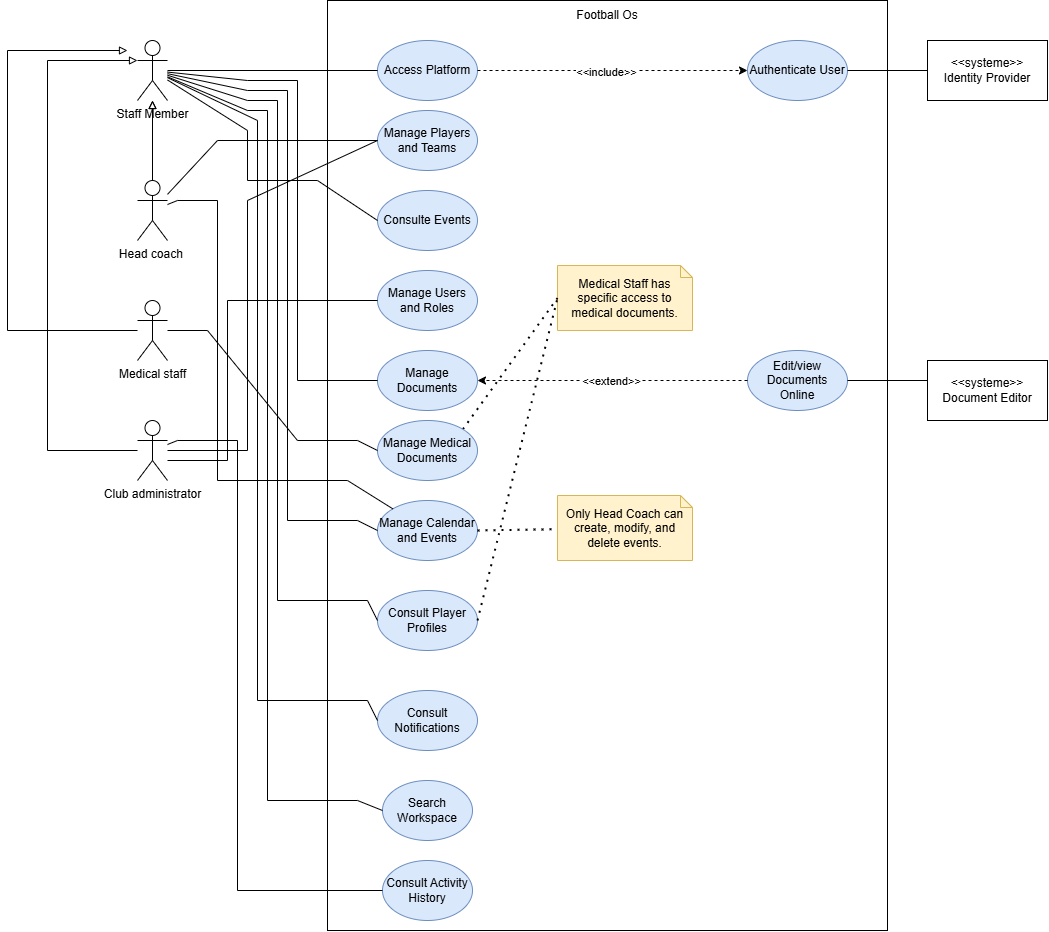

The diagram above was exported from draw.io. Its source (the exported page's mxGraphModel, read from the mxfile embedded in the PNG):
<mxGraphModel dx="2977" dy="1163" grid="1" gridSize="10" guides="1" tooltips="1" connect="1" arrows="1" fold="1" page="1" pageScale="1" pageWidth="827" pageHeight="1169" math="0" shadow="0">
  <root>
    <mxCell id="0" />
    <mxCell id="1" parent="0" />
    <mxCell id="RrT1dTUi-FOG35xZ_xS7-1" parent="1" style="rounded=0;whiteSpace=wrap;html=1;" value="" vertex="1">
      <mxGeometry height="930" width="560" x="160" y="40" as="geometry" />
    </mxCell>
    <mxCell id="RrT1dTUi-FOG35xZ_xS7-2" parent="1" style="text;html=1;whiteSpace=wrap;strokeColor=none;fillColor=none;align=center;verticalAlign=middle;rounded=0;" value="Football Os" vertex="1">
      <mxGeometry height="30" width="70" x="405" y="40" as="geometry" />
    </mxCell>
    <mxCell id="RrT1dTUi-FOG35xZ_xS7-5" parent="1" style="shape=umlActor;verticalLabelPosition=bottom;verticalAlign=top;html=1;outlineConnect=0;" value="Club administrator" vertex="1">
      <mxGeometry height="60" width="30" x="-30" y="460" as="geometry" />
    </mxCell>
    <mxCell id="dGQ6JdqCY57r_UkaVloa-1" parent="1" style="shape=umlActor;verticalLabelPosition=bottom;verticalAlign=top;html=1;outlineConnect=0;" value="Medical staff" vertex="1">
      <mxGeometry height="60" width="30" x="-30" y="340" as="geometry" />
    </mxCell>
    <mxCell id="dGQ6JdqCY57r_UkaVloa-4" parent="1" style="ellipse;whiteSpace=wrap;html=1;fillColor=#dae8fc;strokeColor=#6c8ebf;" value="Access Platform" vertex="1">
      <mxGeometry height="60" width="100" x="210" y="80" as="geometry" />
    </mxCell>
    <mxCell id="dGQ6JdqCY57r_UkaVloa-5" parent="1" style="ellipse;whiteSpace=wrap;html=1;fillColor=#dae8fc;strokeColor=#6c8ebf;" value="Authenticate User" vertex="1">
      <mxGeometry height="60" width="100" x="580" y="80" as="geometry" />
    </mxCell>
    <mxCell id="dGQ6JdqCY57r_UkaVloa-11" edge="1" parent="1" source="dGQ6JdqCY57r_UkaVloa-4" style="endArrow=classic;html=1;rounded=0;exitX=1;exitY=0.5;exitDx=0;exitDy=0;entryX=0;entryY=0.5;entryDx=0;entryDy=0;dashed=1;" target="dGQ6JdqCY57r_UkaVloa-5" value="">
      <mxGeometry height="50" relative="1" width="50" as="geometry">
        <mxPoint x="520" y="180" as="sourcePoint" />
        <mxPoint x="570" y="130" as="targetPoint" />
      </mxGeometry>
    </mxCell>
    <mxCell id="dGQ6JdqCY57r_UkaVloa-12" connectable="0" parent="dGQ6JdqCY57r_UkaVloa-11" style="edgeLabel;html=1;align=center;verticalAlign=middle;resizable=0;points=[];" value="&amp;lt;&amp;lt;include&amp;gt;&amp;gt;" vertex="1">
      <mxGeometry relative="1" x="-0.0519" y="-1" as="geometry">
        <mxPoint as="offset" />
      </mxGeometry>
    </mxCell>
    <mxCell id="dGQ6JdqCY57r_UkaVloa-13" edge="1" parent="1" source="dGQ6JdqCY57r_UkaVloa-5" style="endArrow=none;html=1;rounded=0;exitX=1;exitY=0.5;exitDx=0;exitDy=0;" target="JkcXLLqOLQDLSGTSQPCG-8" value="">
      <mxGeometry height="50" relative="1" width="50" as="geometry">
        <mxPoint x="520" y="180" as="sourcePoint" />
        <mxPoint x="760" y="118.4210526315789" as="targetPoint" />
      </mxGeometry>
    </mxCell>
    <mxCell id="dGQ6JdqCY57r_UkaVloa-14" parent="1" style="ellipse;whiteSpace=wrap;html=1;fillColor=#dae8fc;strokeColor=#6c8ebf;" value="Manage Players and Teams" vertex="1">
      <mxGeometry height="60" width="100" x="210" y="150" as="geometry" />
    </mxCell>
    <mxCell id="dGQ6JdqCY57r_UkaVloa-15" parent="1" style="ellipse;whiteSpace=wrap;html=1;fillColor=#dae8fc;strokeColor=#6c8ebf;" value="Manage Users and Roles" vertex="1">
      <mxGeometry height="60" width="100" x="210" y="310" as="geometry" />
    </mxCell>
    <mxCell id="dGQ6JdqCY57r_UkaVloa-16" parent="1" style="ellipse;whiteSpace=wrap;html=1;fillColor=#dae8fc;strokeColor=#6c8ebf;" value="Manage Documents" vertex="1">
      <mxGeometry height="60" width="100" x="210" y="390" as="geometry" />
    </mxCell>
    <mxCell id="dGQ6JdqCY57r_UkaVloa-17" parent="1" style="ellipse;whiteSpace=wrap;html=1;fillColor=#dae8fc;strokeColor=#6c8ebf;" value="Edit/view Documents Online" vertex="1">
      <mxGeometry height="60" width="100" x="580" y="390" as="geometry" />
    </mxCell>
    <mxCell id="dGQ6JdqCY57r_UkaVloa-18" edge="1" parent="1" source="dGQ6JdqCY57r_UkaVloa-17" style="endArrow=classic;html=1;rounded=0;entryX=1;entryY=0.5;entryDx=0;entryDy=0;exitX=0;exitY=0.5;exitDx=0;exitDy=0;dashed=1;" target="dGQ6JdqCY57r_UkaVloa-16" value="">
      <mxGeometry height="50" relative="1" width="50" as="geometry">
        <mxPoint x="390" y="390" as="sourcePoint" />
        <mxPoint x="440" y="340" as="targetPoint" />
      </mxGeometry>
    </mxCell>
    <mxCell id="dGQ6JdqCY57r_UkaVloa-19" connectable="0" parent="dGQ6JdqCY57r_UkaVloa-18" style="edgeLabel;html=1;align=center;verticalAlign=middle;resizable=0;points=[];" value="&amp;lt;&amp;lt;extend&amp;gt;&amp;gt;" vertex="1">
      <mxGeometry relative="1" x="0.0156" as="geometry">
        <mxPoint as="offset" />
      </mxGeometry>
    </mxCell>
    <mxCell id="dGQ6JdqCY57r_UkaVloa-20" edge="1" parent="1" source="dGQ6JdqCY57r_UkaVloa-17" style="endArrow=none;html=1;rounded=0;exitX=1;exitY=0.5;exitDx=0;exitDy=0;" target="JkcXLLqOLQDLSGTSQPCG-7" value="">
      <mxGeometry height="50" relative="1" width="50" as="geometry">
        <Array as="points">
          <mxPoint x="760" y="420" />
        </Array>
        <mxPoint x="390" y="390" as="sourcePoint" />
        <mxPoint x="760" y="377.8947368421052" as="targetPoint" />
      </mxGeometry>
    </mxCell>
    <mxCell id="dGQ6JdqCY57r_UkaVloa-21" parent="1" style="ellipse;whiteSpace=wrap;html=1;fillColor=#dae8fc;strokeColor=#6c8ebf;" value="Manage Calendar and Events" vertex="1">
      <mxGeometry height="60" width="100" x="210" y="540" as="geometry" />
    </mxCell>
    <mxCell id="dGQ6JdqCY57r_UkaVloa-22" parent="1" style="ellipse;whiteSpace=wrap;html=1;fillColor=#dae8fc;strokeColor=#6c8ebf;" value="Consult Player Profiles" vertex="1">
      <mxGeometry height="60" width="100" x="210" y="630" as="geometry" />
    </mxCell>
    <mxCell id="dGQ6JdqCY57r_UkaVloa-23" parent="1" style="ellipse;whiteSpace=wrap;html=1;fillColor=#dae8fc;strokeColor=#6c8ebf;" value="Consult Notifications" vertex="1">
      <mxGeometry height="60" width="100" x="210" y="730" as="geometry" />
    </mxCell>
    <mxCell id="dGQ6JdqCY57r_UkaVloa-24" parent="1" style="ellipse;whiteSpace=wrap;html=1;fillColor=#dae8fc;strokeColor=#6c8ebf;" value="Search Workspace" vertex="1">
      <mxGeometry height="60" width="90" x="215" y="820" as="geometry" />
    </mxCell>
    <mxCell id="dGQ6JdqCY57r_UkaVloa-25" edge="1" parent="1" source="RrT1dTUi-FOG35xZ_xS7-3" style="endArrow=none;html=1;rounded=0;entryX=0;entryY=0.5;entryDx=0;entryDy=0;" target="dGQ6JdqCY57r_UkaVloa-14" value="">
      <mxGeometry height="50" relative="1" width="50" as="geometry">
        <Array as="points">
          <mxPoint x="50" y="180" />
        </Array>
        <mxPoint x="340" y="270" as="sourcePoint" />
        <mxPoint x="390" y="220" as="targetPoint" />
      </mxGeometry>
    </mxCell>
    <mxCell id="dGQ6JdqCY57r_UkaVloa-26" edge="1" parent="1" source="RrT1dTUi-FOG35xZ_xS7-5" style="endArrow=none;html=1;rounded=0;entryX=0;entryY=0.5;entryDx=0;entryDy=0;" target="dGQ6JdqCY57r_UkaVloa-14" value="">
      <mxGeometry height="50" relative="1" width="50" as="geometry">
        <Array as="points">
          <mxPoint x="80" y="490" />
          <mxPoint x="80" y="240" />
        </Array>
        <mxPoint x="340" y="360" as="sourcePoint" />
        <mxPoint x="390" y="310" as="targetPoint" />
      </mxGeometry>
    </mxCell>
    <mxCell id="dGQ6JdqCY57r_UkaVloa-27" edge="1" parent="1" style="endArrow=none;html=1;rounded=0;entryX=0;entryY=0.5;entryDx=0;entryDy=0;" target="dGQ6JdqCY57r_UkaVloa-15" value="">
      <mxGeometry height="50" relative="1" width="50" as="geometry">
        <Array as="points">
          <mxPoint x="60" y="500" />
          <mxPoint x="60" y="340" />
        </Array>
        <mxPoint y="500" as="sourcePoint" />
        <mxPoint x="390" y="390" as="targetPoint" />
      </mxGeometry>
    </mxCell>
    <mxCell id="dGQ6JdqCY57r_UkaVloa-48" parent="1" style="ellipse;whiteSpace=wrap;html=1;fillColor=#dae8fc;strokeColor=#6c8ebf;" value="Consult Activity History" vertex="1">
      <mxGeometry height="60" width="90" x="215" y="900" as="geometry" />
    </mxCell>
    <mxCell id="dGQ6JdqCY57r_UkaVloa-49" edge="1" parent="1" source="RrT1dTUi-FOG35xZ_xS7-5" style="endArrow=none;html=1;rounded=0;entryX=0;entryY=0.5;entryDx=0;entryDy=0;" target="dGQ6JdqCY57r_UkaVloa-48" value="">
      <mxGeometry height="50" relative="1" width="50" as="geometry">
        <Array as="points">
          <mxPoint x="10" y="480" />
          <mxPoint x="70" y="480" />
          <mxPoint x="70" y="930" />
        </Array>
        <mxPoint x="260" y="770" as="sourcePoint" />
        <mxPoint x="310" y="720" as="targetPoint" />
      </mxGeometry>
    </mxCell>
    <mxCell id="dGQ6JdqCY57r_UkaVloa-50" parent="1" style="shape=umlActor;verticalLabelPosition=bottom;verticalAlign=top;html=1;outlineConnect=0;" value="Staff Member" vertex="1">
      <mxGeometry height="60" width="30" x="-30" y="80" as="geometry" />
    </mxCell>
    <mxCell id="dGQ6JdqCY57r_UkaVloa-51" edge="1" parent="1" source="dGQ6JdqCY57r_UkaVloa-50" style="endArrow=none;html=1;rounded=0;entryX=0;entryY=0.5;entryDx=0;entryDy=0;" target="dGQ6JdqCY57r_UkaVloa-4" value="">
      <mxGeometry height="50" relative="1" width="50" as="geometry">
        <mxPoint x="60" y="110" as="sourcePoint" />
        <mxPoint x="110" y="60" as="targetPoint" />
      </mxGeometry>
    </mxCell>
    <mxCell id="dGQ6JdqCY57r_UkaVloa-52" edge="1" parent="1" source="RrT1dTUi-FOG35xZ_xS7-3" style="endArrow=block;html=1;rounded=0;endFill=0;" target="dGQ6JdqCY57r_UkaVloa-50" value="">
      <mxGeometry height="50" relative="1" width="50" as="geometry">
        <Array as="points" />
        <mxPoint x="-190" y="80" as="sourcePoint" />
        <mxPoint x="-140" y="30" as="targetPoint" />
      </mxGeometry>
    </mxCell>
    <mxCell id="dGQ6JdqCY57r_UkaVloa-54" edge="1" parent="1" source="RrT1dTUi-FOG35xZ_xS7-5" style="endArrow=block;html=1;rounded=0;endFill=0;entryX=0;entryY=0.3333333333333333;entryDx=0;entryDy=0;entryPerimeter=0;" target="dGQ6JdqCY57r_UkaVloa-50" value="">
      <mxGeometry height="50" relative="1" width="50" as="geometry">
        <Array as="points">
          <mxPoint x="-120" y="490" />
          <mxPoint x="-120" y="100" />
        </Array>
        <mxPoint x="-340" y="570" as="sourcePoint" />
        <mxPoint x="-145" y="470" as="targetPoint" />
      </mxGeometry>
    </mxCell>
    <mxCell id="dGQ6JdqCY57r_UkaVloa-55" edge="1" parent="1" source="RrT1dTUi-FOG35xZ_xS7-3" style="endArrow=block;html=1;rounded=0;endFill=0;" target="dGQ6JdqCY57r_UkaVloa-50" value="">
      <mxGeometry height="50" relative="1" width="50" as="geometry">
        <Array as="points" />
        <mxPoint x="-250" y="820" as="sourcePoint" />
        <mxPoint x="-194" y="640" as="targetPoint" />
      </mxGeometry>
    </mxCell>
    <mxCell id="dGQ6JdqCY57r_UkaVloa-56" edge="1" parent="1" source="dGQ6JdqCY57r_UkaVloa-50" style="endArrow=none;html=1;rounded=0;entryX=0;entryY=0.5;entryDx=0;entryDy=0;" target="dGQ6JdqCY57r_UkaVloa-16" value="">
      <mxGeometry height="50" relative="1" width="50" as="geometry">
        <Array as="points">
          <mxPoint x="80" y="120" />
          <mxPoint x="130" y="120" />
          <mxPoint x="130" y="420" />
        </Array>
        <mxPoint x="20" y="300" as="sourcePoint" />
        <mxPoint x="70" y="250" as="targetPoint" />
      </mxGeometry>
    </mxCell>
    <mxCell id="dGQ6JdqCY57r_UkaVloa-57" edge="1" parent="1" source="dGQ6JdqCY57r_UkaVloa-22" style="endArrow=none;html=1;rounded=0;exitX=0;exitY=0.5;exitDx=0;exitDy=0;" target="dGQ6JdqCY57r_UkaVloa-50" value="">
      <mxGeometry height="50" relative="1" width="50" as="geometry">
        <Array as="points">
          <mxPoint x="200" y="640" />
          <mxPoint x="110" y="640" />
          <mxPoint x="110" y="140" />
          <mxPoint x="80" y="140" />
        </Array>
        <mxPoint x="20" y="520" as="sourcePoint" />
        <mxPoint x="70" y="470" as="targetPoint" />
      </mxGeometry>
    </mxCell>
    <mxCell id="dGQ6JdqCY57r_UkaVloa-58" edge="1" parent="1" source="dGQ6JdqCY57r_UkaVloa-50" style="endArrow=none;html=1;rounded=0;entryX=0;entryY=0.5;entryDx=0;entryDy=0;" target="dGQ6JdqCY57r_UkaVloa-21" value="">
      <mxGeometry height="50" relative="1" width="50" as="geometry">
        <Array as="points">
          <mxPoint x="80" y="130" />
          <mxPoint x="120" y="130" />
          <mxPoint x="120" y="560" />
          <mxPoint x="190" y="560" />
        </Array>
        <mxPoint x="20" y="470" as="sourcePoint" />
        <mxPoint x="70" y="420" as="targetPoint" />
      </mxGeometry>
    </mxCell>
    <mxCell id="dGQ6JdqCY57r_UkaVloa-59" edge="1" parent="1" source="dGQ6JdqCY57r_UkaVloa-24" style="endArrow=none;html=1;rounded=0;exitX=0;exitY=0.5;exitDx=0;exitDy=0;" target="dGQ6JdqCY57r_UkaVloa-50" value="">
      <mxGeometry height="50" relative="1" width="50" as="geometry">
        <Array as="points">
          <mxPoint x="190" y="840" />
          <mxPoint x="100" y="840" />
          <mxPoint x="100" y="150" />
          <mxPoint x="80" y="150" />
        </Array>
        <mxPoint x="20" y="690" as="sourcePoint" />
        <mxPoint x="70" y="640" as="targetPoint" />
      </mxGeometry>
    </mxCell>
    <mxCell id="dGQ6JdqCY57r_UkaVloa-61" parent="1" style="shape=note;size=12;whiteSpace=wrap;html=1;fillColor=#fff2cc;strokeColor=#d6b656;" value="Only Head Coach can create, modify, and delete events." vertex="1">
      <mxGeometry height="65" width="135" x="390" y="535" as="geometry" />
    </mxCell>
    <mxCell id="dGQ6JdqCY57r_UkaVloa-62" edge="1" parent="1" source="dGQ6JdqCY57r_UkaVloa-21" style="endArrow=none;dashed=1;html=1;dashPattern=1 3;strokeWidth=2;rounded=0;exitX=1;exitY=0.5;exitDx=0;exitDy=0;" target="dGQ6JdqCY57r_UkaVloa-61" value="">
      <mxGeometry height="50" relative="1" width="50" as="geometry">
        <mxPoint x="490" y="720" as="sourcePoint" />
        <mxPoint x="540" y="670" as="targetPoint" />
      </mxGeometry>
    </mxCell>
    <mxCell id="dGQ6JdqCY57r_UkaVloa-63" parent="1" style="shape=note;size=12;whiteSpace=wrap;html=1;fillColor=#fff2cc;strokeColor=#d6b656;" value="Medical Staff has specific access to medical documents." vertex="1">
      <mxGeometry height="65" width="135" x="390" y="305" as="geometry" />
    </mxCell>
    <mxCell id="dGQ6JdqCY57r_UkaVloa-64" edge="1" parent="1" source="JkcXLLqOLQDLSGTSQPCG-4" style="endArrow=none;dashed=1;html=1;dashPattern=1 3;strokeWidth=2;rounded=0;exitX=1;exitY=0;exitDx=0;exitDy=0;entryX=0;entryY=0.5;entryDx=0;entryDy=0;entryPerimeter=0;" target="dGQ6JdqCY57r_UkaVloa-63" value="">
      <mxGeometry height="50" relative="1" width="50" as="geometry">
        <mxPoint x="370" y="410" as="sourcePoint" />
        <mxPoint x="420" y="360" as="targetPoint" />
      </mxGeometry>
    </mxCell>
    <mxCell id="dGQ6JdqCY57r_UkaVloa-65" edge="1" parent="1" source="dGQ6JdqCY57r_UkaVloa-22" style="endArrow=none;dashed=1;html=1;dashPattern=1 3;strokeWidth=2;rounded=0;entryX=0;entryY=0.5;entryDx=0;entryDy=0;entryPerimeter=0;exitX=1;exitY=0.5;exitDx=0;exitDy=0;" target="dGQ6JdqCY57r_UkaVloa-63" value="">
      <mxGeometry height="50" relative="1" width="50" as="geometry">
        <mxPoint x="340" y="530" as="sourcePoint" />
        <mxPoint x="390" y="480" as="targetPoint" />
      </mxGeometry>
    </mxCell>
    <mxCell id="Tl-r0Phf-aA1RTA5C1nm-1" edge="1" parent="1" source="dGQ6JdqCY57r_UkaVloa-1" style="endArrow=block;html=1;rounded=0;endFill=0;" value="">
      <mxGeometry height="50" relative="1" width="50" as="geometry">
        <Array as="points">
          <mxPoint x="-160" y="370" />
          <mxPoint x="-160" y="90" />
        </Array>
        <mxPoint x="-145" y="710" as="sourcePoint" />
        <mxPoint x="-40" y="90" as="targetPoint" />
      </mxGeometry>
    </mxCell>
    <mxCell id="RrT1dTUi-FOG35xZ_xS7-3" parent="1" style="shape=umlActor;verticalLabelPosition=bottom;verticalAlign=top;html=1;outlineConnect=0;" value="Head coach&amp;nbsp;" vertex="1">
      <mxGeometry height="60" width="30" x="-30" y="220" as="geometry" />
    </mxCell>
    <mxCell id="Tl-r0Phf-aA1RTA5C1nm-2" edge="1" parent="1" source="dGQ6JdqCY57r_UkaVloa-50" style="endArrow=none;html=1;rounded=0;entryX=0;entryY=0.5;entryDx=0;entryDy=0;" target="dGQ6JdqCY57r_UkaVloa-23" value="">
      <mxGeometry height="50" relative="1" width="50" as="geometry">
        <Array as="points">
          <mxPoint x="90" y="160" />
          <mxPoint x="90" y="740" />
          <mxPoint x="200" y="740" />
        </Array>
        <mxPoint x="40" y="270" as="sourcePoint" />
        <mxPoint x="90" y="200" as="targetPoint" />
      </mxGeometry>
    </mxCell>
    <mxCell id="JkcXLLqOLQDLSGTSQPCG-1" edge="1" parent="1" source="dGQ6JdqCY57r_UkaVloa-21" style="endArrow=none;html=1;rounded=0;" target="RrT1dTUi-FOG35xZ_xS7-3" value="">
      <mxGeometry height="50" relative="1" width="50" as="geometry">
        <Array as="points">
          <mxPoint x="180" y="520" />
          <mxPoint x="50" y="520" />
          <mxPoint x="50" y="240" />
          <mxPoint x="10" y="240" />
        </Array>
        <mxPoint x="170" y="420" as="sourcePoint" />
        <mxPoint x="220" y="370" as="targetPoint" />
      </mxGeometry>
    </mxCell>
    <mxCell id="JkcXLLqOLQDLSGTSQPCG-2" parent="1" style="ellipse;whiteSpace=wrap;html=1;fillColor=#dae8fc;strokeColor=#6c8ebf;" value="Consulte Events" vertex="1">
      <mxGeometry height="60" width="100" x="210" y="230" as="geometry" />
    </mxCell>
    <mxCell id="JkcXLLqOLQDLSGTSQPCG-3" edge="1" parent="1" source="dGQ6JdqCY57r_UkaVloa-50" style="endArrow=none;html=1;rounded=0;entryX=0;entryY=0.5;entryDx=0;entryDy=0;" target="JkcXLLqOLQDLSGTSQPCG-2" value="">
      <mxGeometry height="50" relative="1" width="50" as="geometry">
        <Array as="points">
          <mxPoint x="80" y="170" />
          <mxPoint x="80" y="220" />
          <mxPoint x="150" y="220" />
        </Array>
        <mxPoint x="140" y="190" as="sourcePoint" />
        <mxPoint x="190" y="140" as="targetPoint" />
      </mxGeometry>
    </mxCell>
    <mxCell id="JkcXLLqOLQDLSGTSQPCG-4" parent="1" style="ellipse;whiteSpace=wrap;html=1;fillColor=#dae8fc;strokeColor=#6c8ebf;" value="Manage Medical Documents" vertex="1">
      <mxGeometry height="60" width="100" x="210" y="460" as="geometry" />
    </mxCell>
    <mxCell id="JkcXLLqOLQDLSGTSQPCG-5" edge="1" parent="1" source="dGQ6JdqCY57r_UkaVloa-1" style="endArrow=none;html=1;rounded=0;entryX=0;entryY=0.5;entryDx=0;entryDy=0;" target="JkcXLLqOLQDLSGTSQPCG-4" value="">
      <mxGeometry height="50" relative="1" width="50" as="geometry">
        <Array as="points">
          <mxPoint x="40" y="370" />
          <mxPoint x="130" y="480" />
          <mxPoint x="190" y="480" />
        </Array>
        <mxPoint x="70" y="470" as="sourcePoint" />
        <mxPoint x="120" y="420" as="targetPoint" />
      </mxGeometry>
    </mxCell>
    <mxCell id="JkcXLLqOLQDLSGTSQPCG-7" parent="1" style="rounded=0;whiteSpace=wrap;html=1;" value="&lt;span style=&quot;text-wrap-mode: nowrap;&quot;&gt;&amp;lt;&amp;lt;systeme&amp;gt;&amp;gt;&lt;/span&gt;&lt;div style=&quot;text-wrap-mode: nowrap;&quot;&gt;Document Editor&lt;/div&gt;" vertex="1">
      <mxGeometry height="60" width="120" x="760" y="400.0047368421052" as="geometry" />
    </mxCell>
    <mxCell id="JkcXLLqOLQDLSGTSQPCG-8" parent="1" style="rounded=0;whiteSpace=wrap;html=1;" value="&lt;span style=&quot;text-wrap-mode: nowrap;&quot;&gt;&amp;lt;&amp;lt;systeme&amp;gt;&amp;gt;&lt;/span&gt;&lt;div style=&quot;text-wrap-mode: nowrap;&quot;&gt;Identity Provider&lt;/div&gt;" vertex="1">
      <mxGeometry height="60" width="120" x="760" y="80" as="geometry" />
    </mxCell>
  </root>
</mxGraphModel>